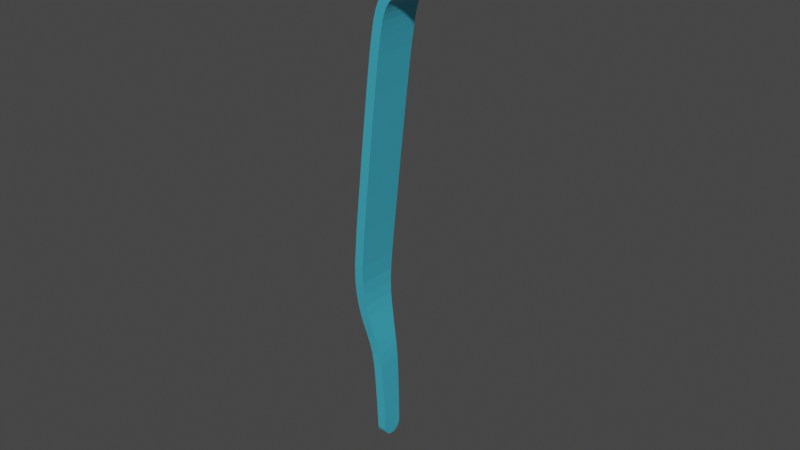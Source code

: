 # Source: PinzaLeftAnimated.blend  (saved by Blender 2.92.15; exported with 4.5.12 LTS)
import bpy
from mathutils import Matrix  # noqa: F401  (used for matrix-valued properties, if any)

bpy.ops.wm.read_factory_settings(use_empty=True)
scene = bpy.context.scene
scene.name = 'Scene'

# ---- collections
col_collection = bpy.data.collections.new('Collection'); scene.collection.children.link(col_collection)

# ---- materials (node trees are filled in below, after node groups)
mat_pinza1 = bpy.data.materials.new('Pinza1')
mat_pinza1.alpha_threshold = 0.0
mat_pinza1.line_color = (0.0, 0.0, 0.0, 1.0)

# ---- material node trees
mat_pinza1.use_nodes = True; mat_pinza1.node_tree.nodes.clear()
_N = mat_pinza1.node_tree.nodes; _L = mat_pinza1.node_tree.links
n0 = _N.new('ShaderNodeOutputMaterial'); n0.name = 'Material Output.001'; n0.location = (492, 341)
n0.target = 'CYCLES'
n1 = _N.new('ShaderNodeBsdfPrincipled'); n1.name = 'Principled BSDF'; n1.location = (210, 341)
n1.distribution = 'GGX'
n1.subsurface_method = 'BURLEY'
n1.inputs[0].default_value = (0.07423, 0.5873, 0.8, 1.0)
n1.inputs[1].default_value = 0.3546
n1.inputs[2].default_value = 0.0
n1.inputs[3].default_value = 1.45
n1.inputs[27].default_value = (0.0, 0.0, 0.0, 1.0)
n1.inputs[28].default_value = 1.0
_L.new(n1.outputs[0], n0.inputs[0])
n0.is_active_output = True

# ---- world
world_world = bpy.data.worlds.new('World'); scene.world = world_world
world_world.use_nodes = True; world_world.node_tree.nodes.clear()
_N = world_world.node_tree.nodes; _L = world_world.node_tree.links
n0 = _N.new('ShaderNodeOutputWorld'); n0.name = 'World Output'; n0.location = (300, 300)
n1 = _N.new('ShaderNodeBackground'); n1.name = 'Background'; n1.location = (10, 300)
n1.inputs[0].default_value = (0.05088, 0.05088, 0.05088, 1.0)
_L.new(n1.outputs[0], n0.inputs[0])
n0.is_active_output = True
world_world.color = (0.05088, 0.05088, 0.05088)
world_world.use_sun_shadow = False
world_world.sun_shadow_jitter_overblur = 0.0

# ---- meshes
me_plane = bpy.data.meshes.new('Plane')
me_plane.from_pydata([(0.01595, -0.00697, 0.03208), (0.01475, 0.00714, 0.03939), (0.01471, -0.007114, 0.0394), (0.004923, -0.007103, 0.05576), (0.008124, -0.007103, 0.05365), (0.01126, -0.007118, 0.05078), (0.01267, -0.007117, 0.04843), (0.01395, -0.007117, 0.04459), (0.004923, 0.007121, 0.05576), (0.008124, 0.007121, 0.05365), (0.01126, 0.007135, 0.05078), (0.01267, 0.007136, 0.04843), (0.01395, 0.007136, 0.04459), (0.001192, -0.007104, 0.05651), (0.001192, 0.00712, 0.05651), (0.01594, 0.007142, 0.03214), (0.01696, 0.003476, -0.09209), (0.01696, -0.003445, -0.09209), (0.01856, -0.004028, -0.06386), (0.01856, 0.004059, -0.06386), (0.02253, 0.007142, -0.02935), (0.02253, -0.007111, -0.02935), (0.02307, -0.006605, -0.03956), (0.02307, 0.006636, -0.03956), (0.02096, -0.00524, -0.05416), (0.02247, -0.005877, -0.04785), (0.01999, -0.004591, -0.05815), (0.02096, 0.005272, -0.05416), (0.01999, 0.004623, -0.05815), (0.02247, 0.005909, -0.04785), (0.01701, -0.003263, -0.09315), (0.01701, -0.002773, -0.09407), (0.01701, -0.002011, -0.09479), (0.01701, -0.00105, -0.09526), (0.01701, 1.558e-05, -0.09542), (0.01701, 0.001081, -0.09526), (0.01701, 0.002042, -0.09479), (0.01701, 0.002805, -0.09407), (0.01701, 0.003294, -0.09315), (0.01771, 0.003841, -0.07167), (0.01771, -0.00381, -0.07167), (0.0003133, -0.007104, 0.05651), (0.0003133, 0.007121, 0.05651), (0.000251, -0.007115, 0.05651), (0.000251, 0.007122, 0.05651)], [], [(14, 13, 3, 8), (8, 3, 4, 9), (9, 4, 5, 10), (10, 5, 6, 11), (11, 6, 7, 12), (12, 7, 2, 1), (0, 15, 1, 2), (30, 31, 32, 33, 34, 35, 36, 37, 38, 16, 17), (20, 21, 22, 23), (23, 22, 25, 29), (29, 25, 24, 27), (27, 24, 26, 28), (28, 26, 18, 19), (40, 17, 16, 39), (39, 19, 18, 40), (15, 0, 21, 20), (13, 14, 42, 41), (41, 42, 44, 43)])
_uv = me_plane.uv_layers.new(name='UVMap')
_uv.uv.foreach_set('vector', [0.0, 0.0, 0.0, 0.0, 0.0, 0.0, 0.0, 0.0, 0.0, 0.0, 0.0, 0.0, 0.0, 0.0, 0.0, 0.0, 0.0, 0.0, 0.0, 0.0, 0.0, 0.0, 0.0, 0.0, 0.0, 0.0, 0.0, 0.0, 0.0, 0.0, 0.0, 0.0, 0.0, 0.0, 0.0, 0.0, 0.0, 0.0, 0.0, 0.0, 0.0, 0.0, 0.0, 0.0, 0.0, 0.0, 0.0, 0.0, 0.0, 0.0, 0.0, 0.0, 0.0, 0.0, 0.0, 0.0, 0.0, 0.0, 0.0, 0.0, 0.0, 0.0, 0.0, 0.0, 0.0, 0.0, 0.0, 0.0, 0.0, 0.0, 0.0, 0.0, 0.0, 0.0, 0.0, 0.0, 0.0, 0.0, 0.0, 0.0, 0.0, 0.0, 0.0, 0.0, 0.0, 0.0, 0.0, 0.0, 0.0, 0.0, 0.0, 0.0, 0.0, 0.0, 0.0, 0.0, 0.0, 0.0, 0.0, 0.0, 0.0, 0.0, 0.0, 0.0, 0.0, 0.0, 0.0, 0.0, 0.0, 0.0, 0.0, 0.0, 0.0, 0.0, 0.0, 0.0, 0.0, 0.0, 0.0, 0.0, 0.0, 0.0, 0.0, 0.0, 0.0, 0.0, 0.0, 0.0, 0.0, 0.0, 0.0, 0.0, 0.0, 0.0, 0.0, 0.0, 0.0, 0.0, 0.0, 0.0, 0.0, 0.0, 0.0, 0.0, 0.0, 0.0, 0.0, 0.0, 0.0, 0.0, 0.0, 0.0, 0.0, 0.0, 0.0, 0.0, 0.0, 0.0])
me_plane.materials.append(mat_pinza1)
me_plane.use_remesh_fix_poles = True
me_plane.use_remesh_preserve_attributes = False
me_plane.use_mirror_vertex_groups = False
me_plane.update()
arm_armature = bpy.data.armatures.new('Armature')  # bones are not reproduced

# ---- objects
ob_armature = bpy.data.objects.new('Armature', arm_armature)
ob_pinza1 = bpy.data.objects.new('Pinza1', me_plane)

# ---- transforms, parenting, visibility, modifiers, constraints
ob_armature.location = (-0.005838, 0.0, 0.0)
ob_armature.lineart.crease_threshold = 0.0
ob_pinza1.parent = ob_armature
ob_pinza1.location = (0.006185, 0.0001681, -2.794e-09)
ob_pinza1.rotation_euler = (-7.276e-12, 1.915e-15, -3.141)
ob_pinza1.lineart.crease_threshold = 0.0
_vg = ob_pinza1.vertex_groups.new(name='Bone')
for _i, _w in zip([1, 2, 3, 4, 5, 6, 7, 8, 9, 10, 11, 12, 13, 14, 41, 42, 43, 44], [0.09074, 0.09361, 0.8978, 0.8639, 0.7795, 0.6331, 0.3032, 0.9007, 0.8683, 0.7848, 0.6374, 0.2994, 0.9059, 0.9077, 0.9068, 0.9084, 0.9068, 0.9084]): _vg.add([_i], _w, 'REPLACE')
_vg = ob_pinza1.vertex_groups.new(name='Bone.001')
for _i, _w in zip([0, 1, 2, 3, 4, 5, 6, 7, 8, 9, 10, 11, 12, 13, 14, 15, 20, 21, 22, 23, 24, 25, 27, 29, 41, 42, 43, 44], [0.9942, 0.9092, 0.9064, 0.1022, 0.1361, 0.2205, 0.3669, 0.6967, 0.09929, 0.1317, 0.2152, 0.3626, 0.7006, 0.09412, 0.09229, 0.9943, 0.9868, 0.9865, 0.7831, 0.7848, 0.0579, 0.2042, 0.0564, 0.2015, 0.09322, 0.09161, 0.09322, 0.09161]): _vg.add([_i], _w, 'REPLACE')
_vg = ob_pinza1.vertex_groups.new(name='Bone.002')
for _i, _w in zip([18, 19, 22, 23, 24, 25, 26, 27, 28, 29, 39, 40], [0.2146, 0.2117, 0.212, 0.2105, 0.8824, 0.7781, 0.7925, 0.8855, 0.796, 0.7813, 0.006658, 0.009292]): _vg.add([_i], _w, 'REPLACE')
_vg = ob_pinza1.vertex_groups.new(name='Bone.003')
for _i, _w in zip([16, 17, 18, 19, 24, 26, 27, 28, 30, 31, 32, 33, 34, 35, 36, 37, 38, 39, 40], [0.9981, 0.9979, 0.7805, 0.7835, 0.0597, 0.1892, 0.05808, 0.1863, 0.999, 0.9991, 0.9992, 0.9993, 0.9994, 0.9994, 0.9993, 0.9991, 0.999, 0.971, 0.9697]): _vg.add([_i], _w, 'REPLACE')
_m = ob_pinza1.modifiers.new('Subdivision', 'SUBSURF')
_m.uv_smooth = 'PRESERVE_CORNERS'
_m.levels = 2
_m.render_levels = 1
_m = ob_pinza1.modifiers.new('Solidify', 'SOLIDIFY')
_m.thickness = 0.003
_m.offset = 0.0
_m = ob_pinza1.modifiers.new('Armature', 'ARMATURE')
_m = ob_pinza1.modifiers.new('Armature.001', 'ARMATURE')
_m.object = ob_armature

# ---- collection membership
scene.collection.objects.link(ob_armature)
col_collection.objects.link(ob_pinza1)

# ---- scene / render settings (as saved in the file)
scene.frame_start = 1; scene.frame_end = 25; scene.frame_set(1)
scene.render.engine = 'CYCLES'
scene.render.fps = 25
scene.cycles.use_denoising = False
scene.cycles.samples = 128
scene.cycles.sampling_pattern = 'TABULATED_SOBOL'
scene.cycles.use_adaptive_sampling = False
scene.cycles.use_light_tree = False
scene.cycles.max_bounces = 6
scene.view_settings.view_transform = 'Filmic'
bpy.context.view_layer.update()

# ---- added for rendering (the .blend has no active camera and no usable light): camera, sun
cam_auto = bpy.data.cameras.new('AutoCamera')
cam_auto.lens = 50.0
cam_auto.sensor_width = 36.0
cam_auto.clip_end = 1000.0
ob_auto_camera = bpy.data.objects.new('AutoCamera', cam_auto)
scene.collection.objects.link(ob_auto_camera)
ob_auto_camera.location = (0.173078, -0.221905, 0.129351)
ob_auto_camera.rotation_euler = (1.09748, -7.21219e-08, 0.694738)
scene.camera = ob_auto_camera
light_auto_sun = bpy.data.lights.new('AutoSun', 'SUN')
light_auto_sun.energy = 3.0
light_auto_sun.angle = 0.0523599
ob_auto_sun = bpy.data.objects.new('AutoSun', light_auto_sun)
scene.collection.objects.link(ob_auto_sun)
ob_auto_sun.rotation_euler = (0.872665, 0.174533, 0.523599)
bpy.context.view_layer.update()
